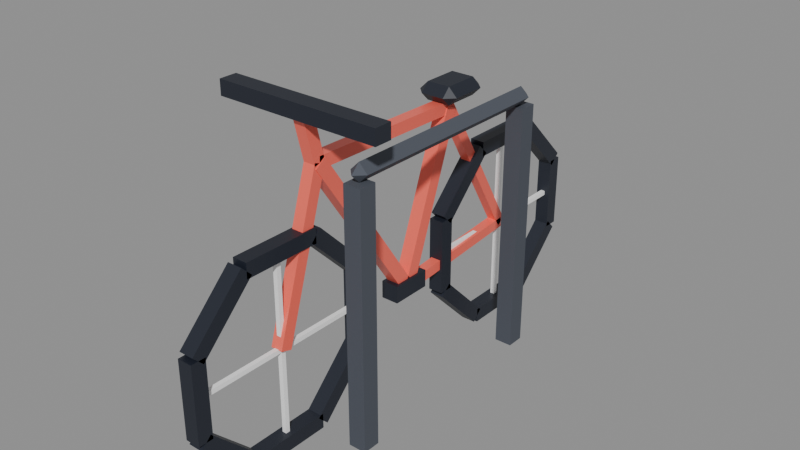 # Source: bicycle-parked.blend  (saved by Blender 5.3.31; exported with 4.5.12 LTS)
import bpy
from mathutils import Matrix  # noqa: F401  (used for matrix-valued properties, if any)

bpy.ops.wm.read_factory_settings(use_empty=True)
scene = bpy.context.scene
scene.name = 'Scene'

# ---- collections
col_bicycle_parked = bpy.data.collections.new('bicycle-parked'); scene.collection.children.link(col_bicycle_parked)

# ---- materials (node trees are filled in below, after node groups)
mat_pal_night = bpy.data.materials.new('pal_night')
mat_pal_night.diffuse_color = (0.0137, 0.01764, 0.02956, 1.0)
mat_pal_white = bpy.data.materials.new('pal_white')
mat_pal_white.diffuse_color = (1.0, 1.0, 1.0, 1.0)
mat_pal_coral = bpy.data.materials.new('pal_coral')
mat_pal_coral.diffuse_color = (1.0, 0.147, 0.1022, 1.0)
mat_pal_asphalt = bpy.data.materials.new('pal_asphalt')
mat_pal_asphalt.diffuse_color = (0.06848, 0.07819, 0.0999, 1.0)

# ---- material node trees
mat_pal_night.use_nodes = True; mat_pal_night.node_tree.nodes.clear()
_N = mat_pal_night.node_tree.nodes; _L = mat_pal_night.node_tree.links
n0 = _N.new('ShaderNodeBsdfPrincipled'); n0.name = 'Principled BSDF'; n0.location = (-200, 100)
n0.inputs[0].default_value = (0.0137, 0.01764, 0.02956, 1.0)
n0.inputs[10].default_value = 0.005
n1 = _N.new('ShaderNodeOutputMaterial'); n1.name = 'Material Output'; n1.location = (200, 100)
_L.new(n0.outputs[0], n1.inputs[0])
n1.is_active_output = True
mat_pal_white.use_nodes = True; mat_pal_white.node_tree.nodes.clear()
_N = mat_pal_white.node_tree.nodes; _L = mat_pal_white.node_tree.links
n0 = _N.new('ShaderNodeBsdfPrincipled'); n0.name = 'Principled BSDF'; n0.location = (-200, 100)
n0.inputs[0].default_value = (1.0, 1.0, 1.0, 1.0)
n0.inputs[10].default_value = 0.005
n1 = _N.new('ShaderNodeOutputMaterial'); n1.name = 'Material Output'; n1.location = (200, 100)
_L.new(n0.outputs[0], n1.inputs[0])
n1.is_active_output = True
mat_pal_coral.use_nodes = True; mat_pal_coral.node_tree.nodes.clear()
_N = mat_pal_coral.node_tree.nodes; _L = mat_pal_coral.node_tree.links
n0 = _N.new('ShaderNodeBsdfPrincipled'); n0.name = 'Principled BSDF'; n0.location = (-200, 100)
n0.inputs[0].default_value = (1.0, 0.147, 0.1022, 1.0)
n0.inputs[2].default_value = 0.35
n0.inputs[10].default_value = 0.005
n1 = _N.new('ShaderNodeOutputMaterial'); n1.name = 'Material Output'; n1.location = (200, 100)
_L.new(n0.outputs[0], n1.inputs[0])
n1.is_active_output = True
mat_pal_asphalt.use_nodes = True; mat_pal_asphalt.node_tree.nodes.clear()
_N = mat_pal_asphalt.node_tree.nodes; _L = mat_pal_asphalt.node_tree.links
n0 = _N.new('ShaderNodeBsdfPrincipled'); n0.name = 'Principled BSDF'; n0.location = (-200, 100)
n0.inputs[0].default_value = (0.06848, 0.07819, 0.0999, 1.0)
n0.inputs[2].default_value = 0.8
n0.inputs[10].default_value = 0.005
n1 = _N.new('ShaderNodeOutputMaterial'); n1.name = 'Material Output'; n1.location = (200, 100)
_L.new(n0.outputs[0], n1.inputs[0])
n1.is_active_output = True

# ---- meshes
me_bicycle_parked = bpy.data.meshes.new('bicycle-parked')
me_bicycle_parked.from_pydata([(0.025, -0.1882, 0.4878), (-0.025, -0.1882, 0.4878), (-0.025, -0.2236, 0.4524), (0.025, -0.2236, 0.4524), (0.025, -0.3722, 0.6718), (-0.025, -0.3722, 0.6718), (-0.025, -0.4076, 0.6364), (0.025, -0.4076, 0.6364), (0.025, -0.3899, 0.6791), (-0.025, -0.3899, 0.6791), (-0.025, -0.3899, 0.6291), (0.025, -0.3899, 0.6291), (0.025, -0.6501, 0.6791), (-0.025, -0.6501, 0.6791), (-0.025, -0.6501, 0.6291), (0.025, -0.6501, 0.6291), (0.025, -0.6678, 0.6718), (-0.025, -0.6678, 0.6718), (-0.025, -0.6324, 0.6364), (0.025, -0.6324, 0.6364), (0.025, -0.8518, 0.4878), (-0.025, -0.8518, 0.4878), (-0.025, -0.8164, 0.4524), (0.025, -0.8164, 0.4524), (0.025, -0.8091, 0.4701), (0.025, -0.8591, 0.4701), (-0.025, -0.8591, 0.4701), (-0.025, -0.8091, 0.4701), (0.025, -0.8091, 0.2099), (0.025, -0.8591, 0.2099), (-0.025, -0.8591, 0.2099), (-0.025, -0.8091, 0.2099), (-0.025, -0.8164, 0.2276), (0.025, -0.8164, 0.2276), (0.025, -0.8518, 0.1922), (-0.025, -0.8518, 0.1922), (-0.025, -0.6324, 0.04356), (0.025, -0.6324, 0.04356), (0.025, -0.6678, 0.008203), (-0.025, -0.6678, 0.008203), (-0.025, -0.6501, 0.05088), (0.025, -0.6501, 0.05088), (0.025, -0.6501, 0.000881), (-0.025, -0.6501, 0.000881), (-0.025, -0.3899, 0.05088), (0.025, -0.3899, 0.05088), (0.025, -0.3899, 0.000881), (-0.025, -0.3899, 0.000881), (-0.025, -0.4076, 0.04356), (0.025, -0.4076, 0.04356), (0.025, -0.3722, 0.008203), (-0.025, -0.3722, 0.008203), (-0.025, -0.2236, 0.2276), (0.025, -0.2236, 0.2276), (0.025, -0.1882, 0.1922), (-0.025, -0.1882, 0.1922), (0.025, -0.2309, 0.2099), (0.025, -0.1809, 0.2099), (-0.025, -0.1809, 0.2099), (-0.025, -0.2309, 0.2099), (0.025, -0.2309, 0.4701), (0.025, -0.1809, 0.4701), (-0.025, -0.1809, 0.4701), (-0.025, -0.2309, 0.4701), (-0.0075, -0.826, 0.3475), (0.0075, -0.826, 0.3475), (0.0075, -0.826, 0.3325), (-0.0075, -0.826, 0.3325), (-0.0075, -0.214, 0.3475), (0.0075, -0.214, 0.3475), (0.0075, -0.214, 0.3325), (-0.0075, -0.214, 0.3325), (0.0075, -0.5275, 0.034), (0.0075, -0.5125, 0.034), (-0.0075, -0.5125, 0.034), (-0.0075, -0.5275, 0.034), (0.0075, -0.5275, 0.646), (0.0075, -0.5125, 0.646), (-0.0075, -0.5125, 0.646), (-0.0075, -0.5275, 0.646), (0.025, 0.8518, 0.4878), (-0.025, 0.8518, 0.4878), (-0.025, 0.8164, 0.4524), (0.025, 0.8164, 0.4524), (0.025, 0.6678, 0.6718), (-0.025, 0.6678, 0.6718), (-0.025, 0.6324, 0.6364), (0.025, 0.6324, 0.6364), (0.025, 0.6501, 0.6791), (-0.025, 0.6501, 0.6791), (-0.025, 0.6501, 0.6291), (0.025, 0.6501, 0.6291), (0.025, 0.3899, 0.6791), (-0.025, 0.3899, 0.6791), (-0.025, 0.3899, 0.6291), (0.025, 0.3899, 0.6291), (0.025, 0.3722, 0.6718), (-0.025, 0.3722, 0.6718), (-0.025, 0.4076, 0.6364), (0.025, 0.4076, 0.6364), (0.025, 0.1882, 0.4878), (-0.025, 0.1882, 0.4878), (-0.025, 0.2236, 0.4524), (0.025, 0.2236, 0.4524), (0.025, 0.2309, 0.4701), (0.025, 0.1809, 0.4701), (-0.025, 0.1809, 0.4701), (-0.025, 0.2309, 0.4701), (0.025, 0.2309, 0.2099), (0.025, 0.1809, 0.2099), (-0.025, 0.1809, 0.2099), (-0.025, 0.2309, 0.2099), (-0.025, 0.2236, 0.2276), (0.025, 0.2236, 0.2276), (0.025, 0.1882, 0.1922), (-0.025, 0.1882, 0.1922), (-0.025, 0.4076, 0.04356), (0.025, 0.4076, 0.04356), (0.025, 0.3722, 0.008203), (-0.025, 0.3722, 0.008203), (-0.025, 0.3899, 0.05088), (0.025, 0.3899, 0.05088), (0.025, 0.3899, 0.000881), (-0.025, 0.3899, 0.000881), (-0.025, 0.6501, 0.05088), (0.025, 0.6501, 0.05088), (0.025, 0.6501, 0.000881), (-0.025, 0.6501, 0.000881), (-0.025, 0.6324, 0.04356), (0.025, 0.6324, 0.04356), (0.025, 0.6678, 0.008203), (-0.025, 0.6678, 0.008203), (-0.025, 0.8164, 0.2276), (0.025, 0.8164, 0.2276), (0.025, 0.8518, 0.1922), (-0.025, 0.8518, 0.1922), (0.025, 0.8091, 0.2099), (0.025, 0.8591, 0.2099), (-0.025, 0.8591, 0.2099), (-0.025, 0.8091, 0.2099), (0.025, 0.8091, 0.4701), (0.025, 0.8591, 0.4701), (-0.025, 0.8591, 0.4701), (-0.025, 0.8091, 0.4701), (-0.0075, 0.214, 0.3475), (0.0075, 0.214, 0.3475), (0.0075, 0.214, 0.3325), (-0.0075, 0.214, 0.3325), (-0.0075, 0.826, 0.3475), (0.0075, 0.826, 0.3475), (0.0075, 0.826, 0.3325), (-0.0075, 0.826, 0.3325), (0.0075, 0.5125, 0.034), (0.0075, 0.5275, 0.034), (-0.0075, 0.5275, 0.034), (-0.0075, 0.5125, 0.034), (0.0075, 0.5125, 0.646), (0.0075, 0.5275, 0.646), (-0.0075, 0.5275, 0.646), (-0.0075, 0.5125, 0.646), (0.0225, -0.001145, 0.3077), (0.0225, 0.04115, 0.2923), (-0.0225, 0.04115, 0.2923), (-0.0225, -0.001145, 0.3077), (0.0225, 0.1989, 0.8577), (0.0225, 0.2411, 0.8423), (-0.0225, 0.2411, 0.8423), (-0.0225, 0.1989, 0.8577), (0.0225, 0.03862, 0.3126), (-0.0225, 0.03862, 0.3126), (-0.0225, 0.001382, 0.2874), (0.0225, 0.001382, 0.2874), (0.0225, -0.3414, 0.8726), (-0.0225, -0.3414, 0.8726), (-0.0225, -0.3786, 0.8474), (0.0225, -0.3786, 0.8474), (0.02, 0.2203, 0.87), (-0.02, 0.2203, 0.87), (-0.02, 0.2197, 0.83), (0.02, 0.2197, 0.83), (0.02, -0.3597, 0.88), (-0.02, -0.3597, 0.88), (-0.02, -0.3603, 0.84), (0.02, -0.3603, 0.84), (-0.0175, 0.0186, 0.3174), (0.0175, 0.0186, 0.3174), (0.0175, 0.0214, 0.2826), (-0.0175, 0.0214, 0.2826), (-0.0175, 0.5186, 0.3574), (0.0175, 0.5186, 0.3574), (0.0175, 0.5214, 0.3226), (-0.0175, 0.5214, 0.3226), (-0.0175, 0.2351, 0.8589), (0.0175, 0.2351, 0.8589), (0.0175, 0.2049, 0.8411), (-0.0175, 0.2049, 0.8411), (-0.0175, 0.5351, 0.3489), (0.0175, 0.5351, 0.3489), (0.0175, 0.5049, 0.3311), (-0.0175, 0.5049, 0.3311), (0.02, -0.3409, 0.8541), (0.02, -0.3791, 0.8659), (-0.02, -0.3791, 0.8659), (-0.02, -0.3409, 0.8541), (0.02, -0.5009, 0.3341), (0.02, -0.5391, 0.3459), (-0.02, -0.5391, 0.3459), (-0.02, -0.5009, 0.3341), (0.02, -0.3794, 0.8551), (0.02, -0.3406, 0.8649), (-0.02, -0.3406, 0.8649), (-0.02, -0.3794, 0.8551), (0.02, -0.4194, 1.015), (0.02, -0.3806, 1.025), (-0.02, -0.3806, 1.025), (-0.02, -0.4194, 1.015), (-0.28, -0.43, 1.0), (0.28, -0.43, 1.0), (-0.28, -0.37, 1.0), (0.28, -0.37, 1.0), (-0.28, -0.43, 1.05), (0.28, -0.43, 1.05), (-0.28, -0.37, 1.05), (0.28, -0.37, 1.05), (0.03, 0.09, 0.34), (-0.03, 0.09, 0.34), (0.03, -0.05, 0.34), (-0.03, -0.05, 0.34), (0.03, 0.09, 0.28), (-0.03, 0.09, 0.28), (0.03, -0.05, 0.28), (-0.03, -0.05, 0.28), (-0.07, 0.18, 0.9), (-0.04, 0.18, 0.87), (0.04, 0.18, 0.87), (-0.07, 0.3, 0.9), (-0.04, 0.33, 0.9), (-0.04, 0.3, 0.87), (0.04, 0.33, 0.9), (0.07, 0.3, 0.9), (0.04, 0.3, 0.87), (-0.04, 0.15, 0.9), (-0.04, 0.18, 0.93), (0.04, 0.15, 0.9), (0.07, 0.18, 0.9), (0.04, 0.18, 0.93), (-0.04, 0.3, 0.93), (0.04, 0.3, 0.93), (0.14, -0.4, 0.0), (0.2, -0.4, 0.0), (0.14, -0.34, 0.0), (0.2, -0.34, 0.0), (0.14, -0.4, 0.85), (0.2, -0.4, 0.85), (0.14, -0.34, 0.85), (0.2, -0.34, 0.85), (0.14, 0.34, 0.0), (0.2, 0.34, 0.0), (0.14, 0.4, 0.0), (0.2, 0.4, 0.0), (0.14, 0.34, 0.85), (0.2, 0.34, 0.85), (0.14, 0.4, 0.85), (0.2, 0.4, 0.85), (0.17, -0.4, 0.88), (0.17, -0.37, 0.85), (0.2, -0.37, 0.88), (0.17, 0.4, 0.88), (0.17, 0.37, 0.85), (0.2, 0.37, 0.88), (0.14, -0.37, 0.88), (0.17, -0.37, 0.91), (0.14, 0.37, 0.88), (0.17, 0.37, 0.91)], [], [(0, 3, 2, 1), (4, 5, 6, 7), (0, 1, 5, 4), (1, 2, 6, 5), (2, 3, 7, 6), (3, 0, 4, 7), (8, 11, 10, 9), (12, 13, 14, 15), (8, 9, 13, 12), (9, 10, 14, 13), (10, 11, 15, 14), (11, 8, 12, 15), (16, 19, 18, 17), (20, 21, 22, 23), (16, 17, 21, 20), (17, 18, 22, 21), (18, 19, 23, 22), (19, 16, 20, 23), (24, 27, 26, 25), (28, 29, 30, 31), (24, 25, 29, 28), (25, 26, 30, 29), (26, 27, 31, 30), (27, 24, 28, 31), (32, 35, 34, 33), (36, 37, 38, 39), (32, 33, 37, 36), (33, 34, 38, 37), (34, 35, 39, 38), (35, 32, 36, 39), (40, 43, 42, 41), (44, 45, 46, 47), (40, 41, 45, 44), (41, 42, 46, 45), (42, 43, 47, 46), (43, 40, 44, 47), (48, 51, 50, 49), (52, 53, 54, 55), (48, 49, 53, 52), (49, 50, 54, 53), (50, 51, 55, 54), (51, 48, 52, 55), (56, 59, 58, 57), (60, 61, 62, 63), (56, 57, 61, 60), (57, 58, 62, 61), (58, 59, 63, 62), (59, 56, 60, 63), (64, 67, 66, 65), (68, 69, 70, 71), (64, 65, 69, 68), (65, 66, 70, 69), (66, 67, 71, 70), (67, 64, 68, 71), (72, 75, 74, 73), (76, 77, 78, 79), (72, 73, 77, 76), (73, 74, 78, 77), (74, 75, 79, 78), (75, 72, 76, 79), (80, 83, 82, 81), (84, 85, 86, 87), (80, 81, 85, 84), (81, 82, 86, 85), (82, 83, 87, 86), (83, 80, 84, 87), (88, 91, 90, 89), (92, 93, 94, 95), (88, 89, 93, 92), (89, 90, 94, 93), (90, 91, 95, 94), (91, 88, 92, 95), (96, 99, 98, 97), (100, 101, 102, 103), (96, 97, 101, 100), (97, 98, 102, 101), (98, 99, 103, 102), (99, 96, 100, 103), (104, 107, 106, 105), (108, 109, 110, 111), (104, 105, 109, 108), (105, 106, 110, 109), (106, 107, 111, 110), (107, 104, 108, 111), (112, 115, 114, 113), (116, 117, 118, 119), (112, 113, 117, 116), (113, 114, 118, 117), (114, 115, 119, 118), (115, 112, 116, 119), (120, 123, 122, 121), (124, 125, 126, 127), (120, 121, 125, 124), (121, 122, 126, 125), (122, 123, 127, 126), (123, 120, 124, 127), (128, 131, 130, 129), (132, 133, 134, 135), (128, 129, 133, 132), (129, 130, 134, 133), (130, 131, 135, 134), (131, 128, 132, 135), (136, 139, 138, 137), (140, 141, 142, 143), (136, 137, 141, 140), (137, 138, 142, 141), (138, 139, 143, 142), (139, 136, 140, 143), (144, 147, 146, 145), (148, 149, 150, 151), (144, 145, 149, 148), (145, 146, 150, 149), (146, 147, 151, 150), (147, 144, 148, 151), (152, 155, 154, 153), (156, 157, 158, 159), (152, 153, 157, 156), (153, 154, 158, 157), (154, 155, 159, 158), (155, 152, 156, 159), (160, 163, 162, 161), (164, 165, 166, 167), (160, 161, 165, 164), (161, 162, 166, 165), (162, 163, 167, 166), (163, 160, 164, 167), (168, 171, 170, 169), (172, 173, 174, 175), (168, 169, 173, 172), (169, 170, 174, 173), (170, 171, 175, 174), (171, 168, 172, 175), (176, 179, 178, 177), (180, 181, 182, 183), (176, 177, 181, 180), (177, 178, 182, 181), (178, 179, 183, 182), (179, 176, 180, 183), (184, 187, 186, 185), (188, 189, 190, 191), (184, 185, 189, 188), (185, 186, 190, 189), (186, 187, 191, 190), (187, 184, 188, 191), (192, 195, 194, 193), (196, 197, 198, 199), (192, 193, 197, 196), (193, 194, 198, 197), (194, 195, 199, 198), (195, 192, 196, 199), (200, 203, 202, 201), (204, 205, 206, 207), (200, 201, 205, 204), (201, 202, 206, 205), (202, 203, 207, 206), (203, 200, 204, 207), (208, 211, 210, 209), (212, 213, 214, 215), (208, 209, 213, 212), (209, 210, 214, 213), (210, 211, 215, 214), (211, 208, 212, 215), (216, 218, 219, 217), (220, 221, 223, 222), (216, 217, 221, 220), (218, 222, 223, 219), (216, 220, 222, 218), (217, 219, 223, 221), (231, 227, 225, 229), (231, 230, 226, 227), (227, 226, 224, 225), (231, 229, 228, 230), (230, 228, 224, 226), (229, 225, 224, 228), (241, 232, 233), (243, 234, 244), (235, 236, 237), (238, 239, 240), (232, 241, 242), (243, 244, 245), (235, 246, 236), (239, 238, 247), (243, 241, 233, 234), (232, 235, 237, 233), (236, 238, 240, 237), (239, 244, 234, 240), (235, 232, 242, 246), (241, 243, 245, 242), (244, 239, 247, 245), (238, 236, 246, 247), (233, 237, 240, 234), (242, 245, 247, 246), (248, 250, 251, 249), (252, 253, 255, 254), (248, 249, 253, 252), (250, 254, 255, 251), (248, 252, 254, 250), (249, 251, 255, 253), (256, 258, 259, 257), (260, 261, 263, 262), (256, 257, 261, 260), (258, 262, 263, 259), (256, 260, 262, 258), (257, 259, 263, 261), (264, 270, 265), (264, 265, 266), (272, 267, 268), (267, 269, 268), (270, 264, 271), (264, 266, 271), (272, 273, 267), (269, 267, 273), (270, 272, 268, 265), (269, 266, 265, 268), (272, 270, 271, 273), (266, 269, 273, 271)])
me_bicycle_parked.polygons.foreach_set('material_index', [0, 0, 0, 0, 0, 0, 0, 0, 0, 0, 0, 0, 0, 0, 0, 0, 0, 0, 0, 0, 0, 0, 0, 0, 0, 0, 0, 0, 0, 0, 0, 0, 0, 0, 0, 0, 0, 0, 0, 0, 0, 0, 0, 0, 0, 0, 0, 0, 1, 1, 1, 1, 1, 1, 1, 1, 1, 1, 1, 1, 0, 0, 0, 0, 0, 0, 0, 0, 0, 0, 0, 0, 0, 0, 0, 0, 0, 0, 0, 0, 0, 0, 0, 0, 0, 0, 0, 0, 0, 0, 0, 0, 0, 0, 0, 0, 0, 0, 0, 0, 0, 0, 0, 0, 0, 0, 0, 0, 1, 1, 1, 1, 1, 1, 1, 1, 1, 1, 1, 1, 2, 2, 2, 2, 2, 2, 2, 2, 2, 2, 2, 2, 2, 2, 2, 2, 2, 2, 2, 2, 2, 2, 2, 2, 2, 2, 2, 2, 2, 2, 2, 2, 2, 2, 2, 2, 2, 2, 2, 2, 2, 2, 0, 0, 0, 0, 0, 0, 0, 0, 0, 0, 0, 0, 0, 0, 0, 0, 0, 0, 0, 0, 0, 0, 0, 0, 0, 0, 0, 0, 0, 0, 3, 3, 3, 3, 3, 3, 3, 3, 3, 3, 3, 3, 3, 3, 3, 3, 3, 3, 3, 3, 3, 3, 3, 3])
me_bicycle_parked.materials.append(mat_pal_night)
me_bicycle_parked.materials.append(mat_pal_white)
me_bicycle_parked.materials.append(mat_pal_coral)
me_bicycle_parked.materials.append(mat_pal_asphalt)
me_bicycle_parked.update()

# ---- objects
ob_bicycle_parked = bpy.data.objects.new('bicycle-parked', me_bicycle_parked)

# ---- transforms, parenting, visibility, modifiers, constraints
ob_bicycle_parked.location = (0.0, 0.0, 0.0)

# ---- collection membership
col_bicycle_parked.objects.link(ob_bicycle_parked)

# ---- scene / render settings (as saved in the file)
scene.frame_start = 1; scene.frame_end = 250; scene.frame_set(1)
scene.render.engine = 'BLENDER_EEVEE_NEXT'
scene.render.bake_bias = 0.0
scene.render.bake_samples = 0
scene.render.compositor_device = 'GPU'
scene.eevee.use_volume_custom_range = False
scene.eevee.fast_gi_thickness_near = 0.1
scene.eevee.fast_gi_thickness_far = 0.0
scene.eevee.ray_tracing_options.screen_trace_thickness = 0.1
bpy.context.view_layer.update()

# ---- added for rendering (the .blend has no active camera and no usable light): camera, sun + grey world if the file has none
cam_auto = bpy.data.cameras.new('AutoCamera')
cam_auto.lens = 50.0
cam_auto.sensor_width = 36.0
cam_auto.clip_end = 1000.0
ob_auto_camera = bpy.data.objects.new('AutoCamera', cam_auto)
scene.collection.objects.link(ob_auto_camera)
ob_auto_camera.location = (1.93379, -2.32055, 2.07204)
ob_auto_camera.rotation_euler = (1.09748, -7.21219e-08, 0.694738)
scene.camera = ob_auto_camera
light_auto_sun = bpy.data.lights.new('AutoSun', 'SUN')
light_auto_sun.energy = 3.0
light_auto_sun.angle = 0.0523599
ob_auto_sun = bpy.data.objects.new('AutoSun', light_auto_sun)
scene.collection.objects.link(ob_auto_sun)
ob_auto_sun.rotation_euler = (0.872665, 0.174533, 0.523599)
if scene.world is None:
    world_auto = bpy.data.worlds.new('AutoWorld')
    world_auto.color = (0.3, 0.3, 0.3)
    scene.world = world_auto
bpy.context.view_layer.update()
